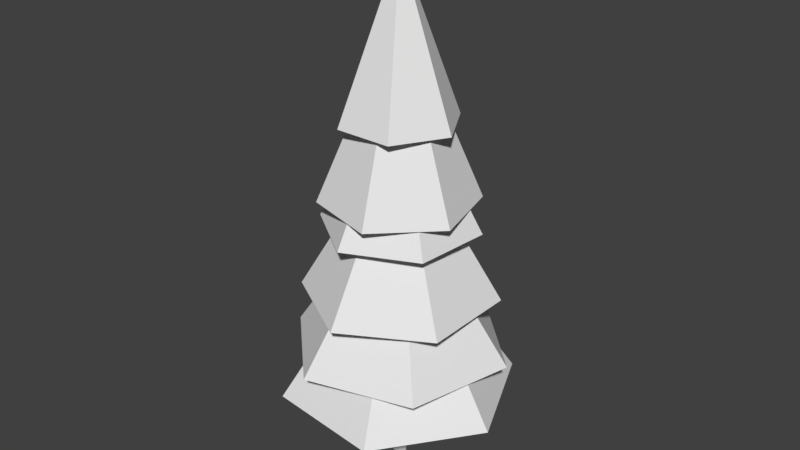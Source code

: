 # Source: pinheiro2.blend  (saved by Blender 2.78.0; exported with 4.5.12 LTS)
import bpy
from mathutils import Matrix  # noqa: F401  (used for matrix-valued properties, if any)

bpy.ops.wm.read_factory_settings(use_empty=True)
scene = bpy.context.scene
scene.name = 'Scene'

# ---- collections
col_collection_1 = bpy.data.collections.new('Collection 1'); scene.collection.children.link(col_collection_1)

# ---- world
world_world = bpy.data.worlds.new('World'); scene.world = world_world
world_world.color = (0.05088, 0.05088, 0.05088)
world_world.use_sun_shadow = False
world_world.sun_shadow_jitter_overblur = 0.0
world_world.cycles.sampling_method = 'MANUAL'

# ---- meshes
me_cone_007 = bpy.data.meshes.new('Cone.007')
me_cone_007.from_pydata([(2.382e-08, 1.978, -1.214), (1.713, 0.9889, -1.214), (1.713, -0.9889, -1.214), (-1.491e-07, -1.978, -1.214), (0.0, 0.0, 1.0), (-1.713, -0.9889, -1.214), (-1.713, 0.9889, -1.214)], [], [(0, 4, 1), (1, 4, 2), (2, 4, 3), (3, 4, 5), (5, 4, 6), (6, 4, 0)])
_uv = me_cone_007.uv_layers.new(name='UVMap')
_uv.uv.foreach_set('vector', [0.3488, 0.01211, 0.988, 0.4888, 0.3488, 0.9654, 0.3488, 0.01381, 0.988, 0.4905, 0.3488, 0.9671, 0.3488, 0.01122, 0.988, 0.4879, 0.3488, 0.9646, 0.3488, 0.01224, 0.988, 0.4889, 0.3488, 0.9656, 0.3488, 0.01548, 0.988, 0.4921, 0.3488, 0.9688, 0.3488, 0.01381, 0.988, 0.4905, 0.3488, 0.9671])
me_cone_007.use_remesh_preserve_volume = False
me_cone_007.use_remesh_preserve_attributes = False
me_cone_007.use_mirror_vertex_groups = False
me_cone_007.update()
me_cone_006 = bpy.data.meshes.new('Cone.006')
me_cone_006.from_pydata([(2.382e-08, 1.978, -1.214), (1.713, 0.9889, -1.214), (1.713, -0.9889, -1.214), (-1.491e-07, -1.978, -1.214), (0.0, 0.0, 1.0), (-1.713, -0.9889, -1.214), (-1.713, 0.9889, -1.214)], [], [(0, 4, 1), (1, 4, 2), (2, 4, 3), (3, 4, 5), (5, 4, 6), (6, 4, 0)])
_uv = me_cone_006.uv_layers.new(name='UVMap')
_uv.uv.foreach_set('vector', [0.3488, 0.01211, 0.988, 0.4888, 0.3488, 0.9654, 0.3488, 0.01381, 0.988, 0.4905, 0.3488, 0.9671, 0.3488, 0.01122, 0.988, 0.4879, 0.3488, 0.9646, 0.3488, 0.01224, 0.988, 0.4889, 0.3488, 0.9656, 0.3488, 0.01548, 0.988, 0.4921, 0.3488, 0.9688, 0.3488, 0.01381, 0.988, 0.4905, 0.3488, 0.9671])
me_cone_006.use_remesh_preserve_volume = False
me_cone_006.use_remesh_preserve_attributes = False
me_cone_006.use_mirror_vertex_groups = False
me_cone_006.update()
me_cylinder = bpy.data.meshes.new('Cylinder')
me_cylinder.from_pydata([(0.0, 1.0, -1.0), (0.0, 1.0, 1.0), (0.9511, 0.309, -1.0), (0.9511, 0.309, 1.0), (0.5878, -0.809, -1.0), (0.5878, -0.809, 1.0), (-0.5878, -0.809, -1.0), (-0.5878, -0.809, 1.0), (-0.9511, 0.309, -1.0), (-0.9511, 0.309, 1.0)], [], [(0, 1, 3, 2), (2, 3, 5, 4), (4, 5, 7, 6), (6, 7, 9, 8), (8, 9, 1, 0)])
_uv = me_cylinder.uv_layers.new(name='UVMap')
_uv.uv.foreach_set('vector', [0.5018, -8.207, 0.5018, 9.207, 0.9946, 9.207, 0.9946, -8.207, 0.6619, -8.207, 0.6619, 9.207, 0.0826, 9.207, 0.0826, -8.207, 0.8064, -8.207, 0.8064, 9.207, 0.1972, 9.207, 0.1972, -8.207, 0.0826, -8.207, 0.0826, 9.207, 0.6619, 9.207, 0.6619, -8.207, 0.009002, -8.207, 0.009002, 9.207, 0.5018, 9.207, 0.5018, -8.207])
me_cylinder.use_remesh_preserve_volume = False
me_cylinder.use_remesh_preserve_attributes = False
me_cylinder.use_mirror_vertex_groups = False
me_cylinder.update()
me_cone_005 = bpy.data.meshes.new('Cone.005')
me_cone_005.from_pydata([(1.6e-08, 1.734, -1.214), (1.502, 0.8672, -1.214), (1.502, -0.8672, -1.214), (-1.356e-07, -1.734, -1.214), (0.0, 0.0, 1.0), (-1.502, -0.8672, -1.214), (-1.502, 0.8672, -1.214)], [], [(0, 4, 1), (1, 4, 2), (2, 4, 3), (3, 4, 5), (5, 4, 6), (6, 4, 0)])
_uv = me_cone_005.uv_layers.new(name='UVMap')
_uv.uv.foreach_set('vector', [0.3488, 0.01211, 0.988, 0.4888, 0.3488, 0.9654, 0.3488, 0.01381, 0.988, 0.4905, 0.3488, 0.9671, 0.3488, 0.01122, 0.988, 0.4879, 0.3488, 0.9646, 0.3488, 0.01224, 0.988, 0.4889, 0.3488, 0.9656, 0.3488, 0.01548, 0.988, 0.4921, 0.3488, 0.9688, 0.3488, 0.01381, 0.988, 0.4905, 0.3488, 0.9671])
me_cone_005.use_remesh_preserve_volume = False
me_cone_005.use_remesh_preserve_attributes = False
me_cone_005.use_mirror_vertex_groups = False
me_cone_005.update()
me_cone_004 = bpy.data.meshes.new('Cone.004')
me_cone_004.from_pydata([(1.12e-08, 1.397, -1.0), (1.209, 0.6983, -1.0), (1.209, -0.6983, -1.0), (-1.109e-07, -1.397, -1.0), (0.0, 0.0, 1.0), (-1.209, -0.6983, -1.0), (-1.209, 0.6983, -1.0)], [], [(0, 4, 1), (1, 4, 2), (2, 4, 3), (3, 4, 5), (5, 4, 6), (6, 4, 0)])
_uv = me_cone_004.uv_layers.new(name='UVMap')
_uv.uv.foreach_set('vector', [0.3488, 0.01211, 0.988, 0.4888, 0.3488, 0.9654, 0.3488, 0.01381, 0.988, 0.4905, 0.3488, 0.9671, 0.3488, 0.01122, 0.988, 0.4879, 0.3488, 0.9646, 0.3488, 0.01224, 0.988, 0.4889, 0.3488, 0.9656, 0.3488, 0.01548, 0.988, 0.4921, 0.3488, 0.9688, 0.3488, 0.01381, 0.988, 0.4905, 0.3488, 0.9671])
me_cone_004.use_remesh_preserve_volume = False
me_cone_004.use_remesh_preserve_attributes = False
me_cone_004.use_mirror_vertex_groups = False
me_cone_004.update()
me_cone_003 = bpy.data.meshes.new('Cone.003')
me_cone_003.from_pydata([(7.41e-09, 1.373, -1.446), (1.189, 0.6865, -1.446), (1.189, -0.6865, -1.446), (-1.126e-07, -1.373, -1.446), (0.0, 0.0, 1.0), (-1.189, -0.6865, -1.446), (-1.189, 0.6865, -1.446)], [], [(0, 4, 1), (1, 4, 2), (2, 4, 3), (3, 4, 5), (5, 4, 6), (6, 4, 0)])
_uv = me_cone_003.uv_layers.new(name='UVMap')
_uv.uv.foreach_set('vector', [0.3488, 0.01211, 0.988, 0.4888, 0.3488, 0.9654, 0.3488, 0.01381, 0.988, 0.4905, 0.3488, 0.9671, 0.3488, 0.01122, 0.988, 0.4879, 0.3488, 0.9646, 0.3488, 0.01224, 0.988, 0.4889, 0.3488, 0.9656, 0.3488, 0.01548, 0.988, 0.4921, 0.3488, 0.9688, 0.3488, 0.01381, 0.988, 0.4905, 0.3488, 0.9671])
me_cone_003.use_remesh_preserve_volume = False
me_cone_003.use_remesh_preserve_attributes = False
me_cone_003.use_mirror_vertex_groups = False
me_cone_003.update()
me_cone_001 = bpy.data.meshes.new('Cone.001')
me_cone_001.from_pydata([(3.12e-09, 1.038, -1.075), (0.8993, 0.5192, -1.075), (0.8993, -0.5192, -1.075), (-8.766e-08, -1.038, -1.075), (0.0, 0.0, 1.0), (-0.8993, -0.5192, -1.075), (-0.8993, 0.5192, -1.075)], [], [(0, 4, 1), (1, 4, 2), (2, 4, 3), (3, 4, 5), (5, 4, 6), (6, 4, 0)])
_uv = me_cone_001.uv_layers.new(name='UVMap')
_uv.uv.foreach_set('vector', [0.3488, 0.01211, 0.988, 0.4888, 0.3488, 0.9654, 0.3488, 0.01381, 0.988, 0.4905, 0.3488, 0.9671, 0.3488, 0.01122, 0.988, 0.4879, 0.3488, 0.9646, 0.3488, 0.01224, 0.988, 0.4889, 0.3488, 0.9656, 0.3488, 0.01548, 0.988, 0.4921, 0.3488, 0.9688, 0.3488, 0.01381, 0.988, 0.4905, 0.3488, 0.9671])
me_cone_001.use_remesh_preserve_volume = False
me_cone_001.use_remesh_preserve_attributes = False
me_cone_001.use_mirror_vertex_groups = False
me_cone_001.update()

# ---- objects
ob_cone_005 = bpy.data.objects.new('Cone.005', me_cone_007)
ob_cone_004 = bpy.data.objects.new('Cone.004', me_cone_006)
ob_cylinder = bpy.data.objects.new('Cylinder', me_cylinder)
ob_cone_003 = bpy.data.objects.new('Cone.003', me_cone_005)
ob_cone_002 = bpy.data.objects.new('Cone.002', me_cone_004)
ob_cone_000 = bpy.data.objects.new('Cone.000', me_cone_003)
ob_cone_001 = bpy.data.objects.new('Cone.001', me_cone_001)

# ---- transforms, parenting, visibility, modifiers, constraints
ob_cone_005.location = (0.0, 0.0, -1.264)
ob_cone_005.rotation_euler = (0.0, -0.0, 1.459)
ob_cone_005.scale = (1.068, 1.068, 1.436)
ob_cone_005.lineart.crease_threshold = 0.0
ob_cone_004.location = (0.0, 0.0, -0.5613)
ob_cone_004.rotation_euler = (0.0, -0.0, -0.2473)
ob_cone_004.scale = (1.0, 1.0, 1.345)
ob_cone_004.lineart.crease_threshold = 0.0
ob_cylinder.location = (0.0, 0.0, -0.5002)
ob_cylinder.scale = (0.1211, 0.1211, 4.042)
ob_cylinder.lineart.crease_threshold = 0.0
ob_cone_003.location = (0.0, 0.0, 0.4608)
ob_cone_003.rotation_euler = (0.0, -0.0, -0.00641)
ob_cone_003.scale = (1.0, 1.0, 1.345)
ob_cone_003.lineart.crease_threshold = 0.0
ob_cone_002.location = (0.0, 0.0, 1.457)
ob_cone_002.rotation_euler = (0.0, -0.0, -1.143)
ob_cone_002.scale = (1.0, 1.0, 1.345)
ob_cone_002.lineart.crease_threshold = 0.0
ob_cone_000.location = (0.0, 0.0, 2.519)
ob_cone_000.rotation_euler = (0.0, -0.0, -0.7972)
ob_cone_000.scale = (1.0, 1.0, 1.345)
ob_cone_000.lineart.crease_threshold = 0.0
ob_cone_001.location = (0.0, 0.0, 3.392)
ob_cone_001.rotation_euler = (0.0, -0.0, 1.565)
ob_cone_001.scale = (1.0, 1.0, 1.345)
ob_cone_001.lineart.crease_threshold = 0.0

# ---- collection membership
col_collection_1.objects.link(ob_cone_005)
col_collection_1.objects.link(ob_cone_004)
col_collection_1.objects.link(ob_cylinder)
col_collection_1.objects.link(ob_cone_003)
col_collection_1.objects.link(ob_cone_002)
col_collection_1.objects.link(ob_cone_000)
col_collection_1.objects.link(ob_cone_001)

# ---- scene / render settings (as saved in the file)
scene.frame_start = 1; scene.frame_end = 250; scene.frame_set(1)
scene.render.engine = 'BLENDER_EEVEE_NEXT'
scene.render.resolution_percentage = 50
scene.render.dither_intensity = 0.0
scene.cycles.use_denoising = False
scene.cycles.samples = 128
scene.cycles.sampling_pattern = 'TABULATED_SOBOL'
scene.cycles.light_sampling_threshold = 0.0
scene.cycles.use_adaptive_sampling = False
scene.cycles.use_light_tree = False
scene.cycles.blur_glossy = 0.0
scene.cycles.sample_clamp_indirect = 0.0
scene.view_settings.view_transform = 'Standard'
bpy.context.view_layer.update()

# ---- added for rendering (the .blend has no active camera and no usable light): camera, sun
cam_auto = bpy.data.cameras.new('AutoCamera')
cam_auto.lens = 50.0
cam_auto.sensor_width = 36.0
cam_auto.clip_end = 1000.0
ob_auto_camera = bpy.data.objects.new('AutoCamera', cam_auto)
scene.collection.objects.link(ob_auto_camera)
ob_auto_camera.location = (10.5152, -12.6182, 8.50987)
ob_auto_camera.rotation_euler = (1.09748, -7.21219e-08, 0.694738)
scene.camera = ob_auto_camera
light_auto_sun = bpy.data.lights.new('AutoSun', 'SUN')
light_auto_sun.energy = 3.0
light_auto_sun.angle = 0.0523599
ob_auto_sun = bpy.data.objects.new('AutoSun', light_auto_sun)
scene.collection.objects.link(ob_auto_sun)
ob_auto_sun.rotation_euler = (0.872665, 0.174533, 0.523599)
bpy.context.view_layer.update()
